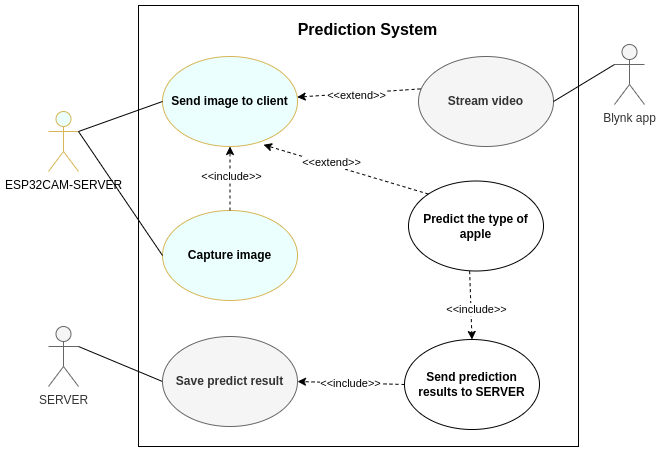

The diagram above was exported from draw.io. Its source (the exported page's mxGraphModel, read from the mxfile embedded in the PNG):
<mxGraphModel dx="1366" dy="718" grid="0" gridSize="10" guides="1" tooltips="1" connect="1" arrows="1" fold="1" page="1" pageScale="1" pageWidth="1169" pageHeight="1654" background="#FFFFFF" math="0" shadow="0">
  <root>
    <mxCell id="0" />
    <mxCell id="1" parent="0" />
    <mxCell id="HNK7ovhyLlSHywkSe3YR-4" value="" style="rounded=0;whiteSpace=wrap;html=1;" parent="1" vertex="1">
      <mxGeometry x="754" y="788" width="440" height="441" as="geometry" />
    </mxCell>
    <mxCell id="HNK7ovhyLlSHywkSe3YR-5" value="ESP32CAM-SERVER" style="shape=umlActor;verticalLabelPosition=bottom;verticalAlign=top;html=1;outlineConnect=0;fillColor=#EBFFFF;strokeColor=#d6b656;" parent="1" vertex="1">
      <mxGeometry x="664" y="894" width="30" height="60" as="geometry" />
    </mxCell>
    <mxCell id="HNK7ovhyLlSHywkSe3YR-6" value="Capture image" style="ellipse;whiteSpace=wrap;html=1;fillColor=#EBFFFF;strokeColor=#d6b656;fontStyle=1" parent="1" vertex="1">
      <mxGeometry x="778" y="993" width="135" height="90" as="geometry" />
    </mxCell>
    <mxCell id="HNK7ovhyLlSHywkSe3YR-7" value="&lt;b&gt;&lt;font style=&quot;font-size: 16px;&quot;&gt;Prediction System&lt;/font&gt;&lt;/b&gt;" style="text;html=1;align=center;verticalAlign=middle;whiteSpace=wrap;rounded=0;" parent="1" vertex="1">
      <mxGeometry x="894" y="797" width="179" height="30" as="geometry" />
    </mxCell>
    <mxCell id="HNK7ovhyLlSHywkSe3YR-8" value="" style="endArrow=none;html=1;rounded=0;exitX=1;exitY=0.3333333333333333;exitDx=0;exitDy=0;exitPerimeter=0;entryX=0;entryY=0.5;entryDx=0;entryDy=0;" parent="1" source="HNK7ovhyLlSHywkSe3YR-5" target="HNK7ovhyLlSHywkSe3YR-6" edge="1">
      <mxGeometry width="50" height="50" relative="1" as="geometry">
        <mxPoint x="827" y="1012" as="sourcePoint" />
        <mxPoint x="877" y="962" as="targetPoint" />
      </mxGeometry>
    </mxCell>
    <mxCell id="HNK7ovhyLlSHywkSe3YR-9" value="Send image to client" style="ellipse;whiteSpace=wrap;html=1;fillColor=#EBFFFF;strokeColor=#d6b656;fontStyle=1" parent="1" vertex="1">
      <mxGeometry x="778" y="839" width="135" height="90" as="geometry" />
    </mxCell>
    <mxCell id="HNK7ovhyLlSHywkSe3YR-10" value="" style="endArrow=classic;html=1;rounded=0;exitX=0.5;exitY=0;exitDx=0;exitDy=0;dashed=1;" parent="1" source="HNK7ovhyLlSHywkSe3YR-6" target="HNK7ovhyLlSHywkSe3YR-9" edge="1">
      <mxGeometry width="50" height="50" relative="1" as="geometry">
        <mxPoint x="645" y="1015" as="sourcePoint" />
        <mxPoint x="860" y="917" as="targetPoint" />
      </mxGeometry>
    </mxCell>
    <mxCell id="HNK7ovhyLlSHywkSe3YR-11" value="&amp;lt;&amp;lt;include&amp;gt;&amp;gt;" style="edgeLabel;html=1;align=center;verticalAlign=middle;resizable=0;points=[];" parent="HNK7ovhyLlSHywkSe3YR-10" connectable="0" vertex="1">
      <mxGeometry x="0.1012" relative="1" as="geometry">
        <mxPoint x="1" y="1" as="offset" />
      </mxGeometry>
    </mxCell>
    <mxCell id="HNK7ovhyLlSHywkSe3YR-12" value="Stream video" style="ellipse;whiteSpace=wrap;html=1;fontStyle=1;fillColor=#f5f5f5;fontColor=#333333;strokeColor=#666666;" parent="1" vertex="1">
      <mxGeometry x="1034" y="839" width="135" height="90" as="geometry" />
    </mxCell>
    <mxCell id="HNK7ovhyLlSHywkSe3YR-13" value="Predict the type of apple" style="ellipse;whiteSpace=wrap;html=1;fontStyle=1;" parent="1" vertex="1">
      <mxGeometry x="1024" y="963.5" width="135" height="90" as="geometry" />
    </mxCell>
    <mxCell id="HNK7ovhyLlSHywkSe3YR-14" value="" style="endArrow=classic;html=1;rounded=0;exitX=0.015;exitY=0.36;exitDx=0;exitDy=0;dashed=1;exitPerimeter=0;" parent="1" source="HNK7ovhyLlSHywkSe3YR-12" target="HNK7ovhyLlSHywkSe3YR-9" edge="1">
      <mxGeometry width="50" height="50" relative="1" as="geometry">
        <mxPoint x="924" y="890" as="sourcePoint" />
        <mxPoint x="1030" y="890" as="targetPoint" />
      </mxGeometry>
    </mxCell>
    <mxCell id="HNK7ovhyLlSHywkSe3YR-15" value="&amp;lt;&amp;lt;extend&amp;gt;&amp;gt;" style="edgeLabel;html=1;align=center;verticalAlign=middle;resizable=0;points=[];" parent="HNK7ovhyLlSHywkSe3YR-14" connectable="0" vertex="1">
      <mxGeometry x="0.1012" relative="1" as="geometry">
        <mxPoint x="3" y="2" as="offset" />
      </mxGeometry>
    </mxCell>
    <mxCell id="HNK7ovhyLlSHywkSe3YR-16" value="" style="endArrow=classic;html=1;rounded=0;exitX=0;exitY=0;exitDx=0;exitDy=0;entryX=0.748;entryY=0.981;entryDx=0;entryDy=0;dashed=1;entryPerimeter=0;" parent="1" source="HNK7ovhyLlSHywkSe3YR-13" target="HNK7ovhyLlSHywkSe3YR-9" edge="1">
      <mxGeometry width="50" height="50" relative="1" as="geometry">
        <mxPoint x="954" y="996" as="sourcePoint" />
        <mxPoint x="1050" y="922" as="targetPoint" />
      </mxGeometry>
    </mxCell>
    <mxCell id="HNK7ovhyLlSHywkSe3YR-17" value="&amp;lt;&amp;lt;extend&amp;gt;&amp;gt;" style="edgeLabel;html=1;align=center;verticalAlign=middle;resizable=0;points=[];" parent="HNK7ovhyLlSHywkSe3YR-16" connectable="0" vertex="1">
      <mxGeometry x="0.1012" relative="1" as="geometry">
        <mxPoint x="-6" y="-5" as="offset" />
      </mxGeometry>
    </mxCell>
    <mxCell id="HNK7ovhyLlSHywkSe3YR-18" value="Send prediction results to SERVER" style="ellipse;whiteSpace=wrap;html=1;fontStyle=1;" parent="1" vertex="1">
      <mxGeometry x="1020" y="1122" width="135" height="90" as="geometry" />
    </mxCell>
    <mxCell id="HNK7ovhyLlSHywkSe3YR-19" value="" style="endArrow=classic;html=1;rounded=0;entryX=0.5;entryY=0;entryDx=0;entryDy=0;dashed=1;exitX=0.453;exitY=1.002;exitDx=0;exitDy=0;exitPerimeter=0;" parent="1" source="HNK7ovhyLlSHywkSe3YR-13" target="HNK7ovhyLlSHywkSe3YR-18" edge="1">
      <mxGeometry width="50" height="50" relative="1" as="geometry">
        <mxPoint x="889" y="1081" as="sourcePoint" />
        <mxPoint x="1030" y="890" as="targetPoint" />
      </mxGeometry>
    </mxCell>
    <mxCell id="HNK7ovhyLlSHywkSe3YR-20" value="&amp;lt;&amp;lt;include&amp;gt;&amp;gt;" style="edgeLabel;html=1;align=center;verticalAlign=middle;resizable=0;points=[];" parent="HNK7ovhyLlSHywkSe3YR-19" connectable="0" vertex="1">
      <mxGeometry x="0.1012" relative="1" as="geometry">
        <mxPoint x="5" as="offset" />
      </mxGeometry>
    </mxCell>
    <mxCell id="HNK7ovhyLlSHywkSe3YR-21" value="SERVER" style="shape=umlActor;verticalLabelPosition=bottom;verticalAlign=top;html=1;outlineConnect=0;fillColor=#f5f5f5;fontColor=#333333;strokeColor=#666666;" parent="1" vertex="1">
      <mxGeometry x="664" y="1109" width="30" height="60" as="geometry" />
    </mxCell>
    <mxCell id="HNK7ovhyLlSHywkSe3YR-22" value="" style="endArrow=none;html=1;rounded=0;exitX=1;exitY=0.3333333333333333;exitDx=0;exitDy=0;exitPerimeter=0;entryX=0;entryY=0.5;entryDx=0;entryDy=0;" parent="1" source="HNK7ovhyLlSHywkSe3YR-21" target="HNK7ovhyLlSHywkSe3YR-50" edge="1">
      <mxGeometry width="50" height="50" relative="1" as="geometry">
        <mxPoint x="704" y="875" as="sourcePoint" />
        <mxPoint x="789" y="890" as="targetPoint" />
      </mxGeometry>
    </mxCell>
    <mxCell id="HNK7ovhyLlSHywkSe3YR-43" value="" style="endArrow=none;html=1;rounded=0;exitX=1;exitY=0.3333333333333333;exitDx=0;exitDy=0;exitPerimeter=0;entryX=0;entryY=0.5;entryDx=0;entryDy=0;" parent="1" source="HNK7ovhyLlSHywkSe3YR-5" target="HNK7ovhyLlSHywkSe3YR-9" edge="1">
      <mxGeometry width="50" height="50" relative="1" as="geometry">
        <mxPoint x="704" y="924" as="sourcePoint" />
        <mxPoint x="788" y="1048" as="targetPoint" />
      </mxGeometry>
    </mxCell>
    <mxCell id="HNK7ovhyLlSHywkSe3YR-50" value="Save predict result" style="ellipse;whiteSpace=wrap;html=1;fillColor=#f5f5f5;strokeColor=#666666;fontStyle=1;fontColor=#333333;" parent="1" vertex="1">
      <mxGeometry x="778" y="1119" width="135" height="90" as="geometry" />
    </mxCell>
    <mxCell id="HNK7ovhyLlSHywkSe3YR-51" value="" style="endArrow=classic;html=1;rounded=0;entryX=1;entryY=0.5;entryDx=0;entryDy=0;dashed=1;exitX=0;exitY=0.5;exitDx=0;exitDy=0;" parent="1" source="HNK7ovhyLlSHywkSe3YR-18" target="HNK7ovhyLlSHywkSe3YR-50" edge="1">
      <mxGeometry width="50" height="50" relative="1" as="geometry">
        <mxPoint x="1062" y="1069" as="sourcePoint" />
        <mxPoint x="1059" y="1125" as="targetPoint" />
      </mxGeometry>
    </mxCell>
    <mxCell id="HNK7ovhyLlSHywkSe3YR-52" value="&amp;lt;&amp;lt;include&amp;gt;&amp;gt;" style="edgeLabel;html=1;align=center;verticalAlign=middle;resizable=0;points=[];" parent="HNK7ovhyLlSHywkSe3YR-51" connectable="0" vertex="1">
      <mxGeometry x="0.1012" relative="1" as="geometry">
        <mxPoint x="5" as="offset" />
      </mxGeometry>
    </mxCell>
    <mxCell id="HNK7ovhyLlSHywkSe3YR-71" value="Blynk app" style="shape=umlActor;verticalLabelPosition=bottom;verticalAlign=top;html=1;outlineConnect=0;fillColor=#f5f5f5;fontColor=#333333;strokeColor=#666666;" parent="1" vertex="1">
      <mxGeometry x="1230" y="827" width="30" height="60" as="geometry" />
    </mxCell>
    <mxCell id="HNK7ovhyLlSHywkSe3YR-72" value="" style="endArrow=none;html=1;rounded=0;exitX=1;exitY=0.5;exitDx=0;exitDy=0;entryX=0;entryY=0.3333333333333333;entryDx=0;entryDy=0;entryPerimeter=0;" parent="1" source="HNK7ovhyLlSHywkSe3YR-12" target="HNK7ovhyLlSHywkSe3YR-71" edge="1">
      <mxGeometry width="50" height="50" relative="1" as="geometry">
        <mxPoint x="1329" y="963" as="sourcePoint" />
        <mxPoint x="1400" y="970" as="targetPoint" />
      </mxGeometry>
    </mxCell>
  </root>
</mxGraphModel>